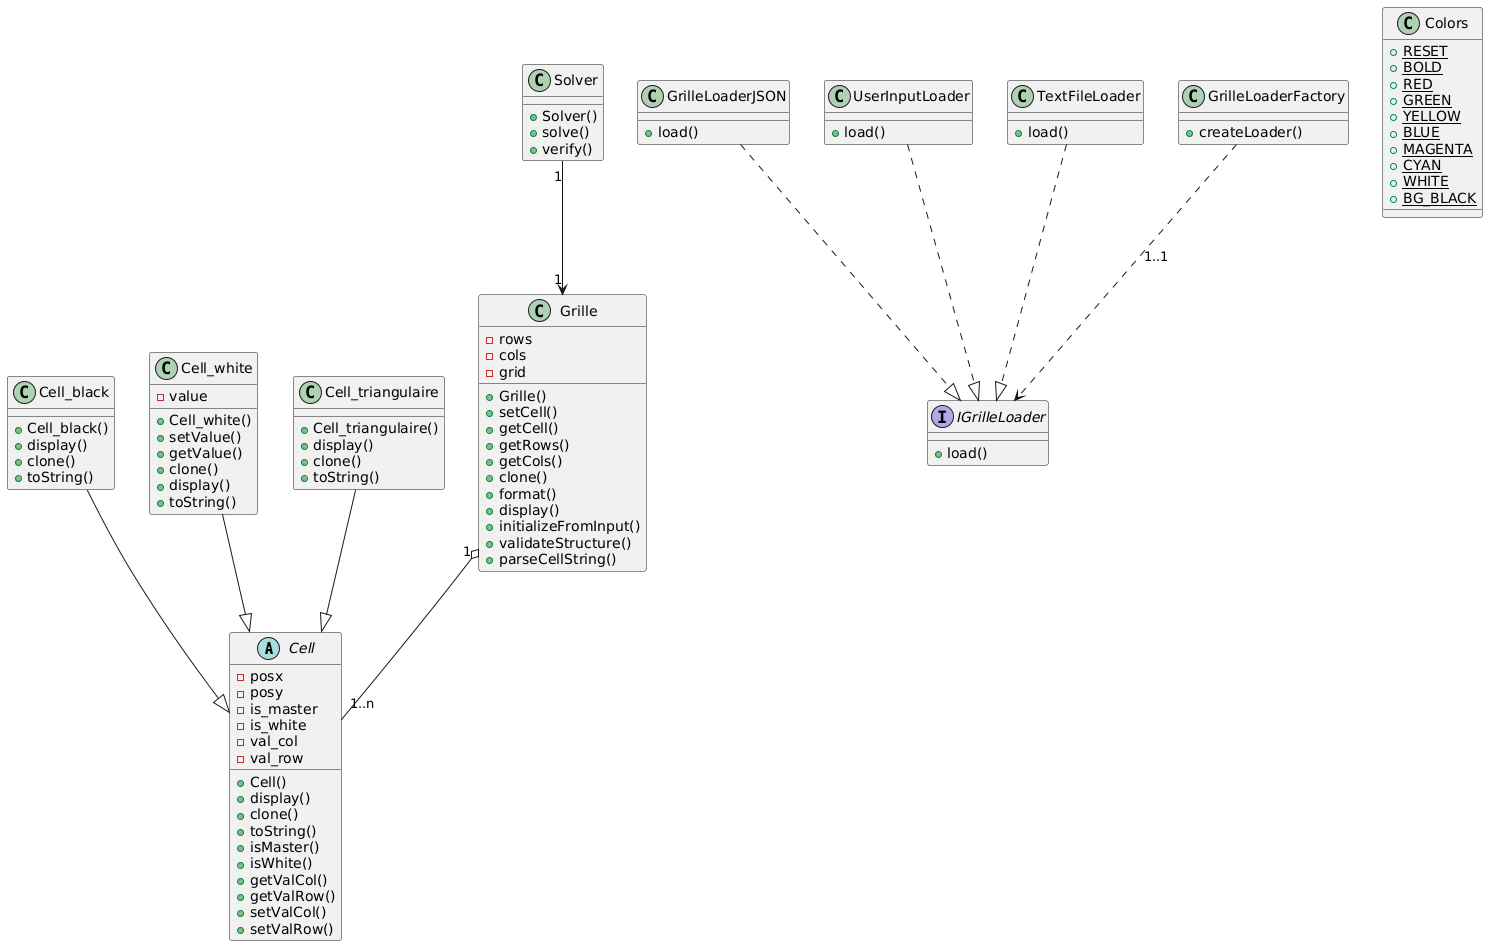

The diagram above was rendered by PlantUML. Its source (embedded in the PNG):
@startuml
abstract class Cell {
    - posx
    - posy
    - is_master
    - is_white
    - val_col
    - val_row
    + Cell()
    + display()
    + clone()
    + toString()
    + isMaster()
    + isWhite()
    + getValCol()
    + getValRow()
    + setValCol()
    + setValRow()
}

class Cell_black {
    + Cell_black()
    + display()
    + clone()
    + toString()
}

class Cell_white {
    - value
    + Cell_white()
    + setValue()
    + getValue()
    + clone()
    + display()
    + toString()
}

class Cell_triangulaire {
    + Cell_triangulaire()
    + display()
    + clone()
    + toString()
}

Cell_black --|> Cell
Cell_white --|> Cell
Cell_triangulaire --|> Cell

class Grille {
    - rows
    - cols
    - grid
    + Grille()
    + setCell()
    + getCell()
    + getRows()
    + getCols()
    + clone()
    + format()
    + display()
    + initializeFromInput()
    + validateStructure()
    + parseCellString()
}

Grille "1" o-- "1..n" Cell

interface IGrilleLoader {
    + load()
}

class GrilleLoaderJSON {
    + load()
}

class UserInputLoader {
    + load()
}

class TextFileLoader {
    + load()
}

class GrilleLoaderFactory {
    + createLoader()
}

GrilleLoaderJSON ..|> IGrilleLoader
UserInputLoader ..|> IGrilleLoader
TextFileLoader ..|> IGrilleLoader
GrilleLoaderFactory ..> IGrilleLoader : "1..1"

class Solver {
    + Solver()
    + solve()
    + verify()
}

Solver "1" --> "1" Grille

class Colors {
    {static} + RESET
    {static} + BOLD
    {static} + RED
    {static} + GREEN
    {static} + YELLOW
    {static} + BLUE
    {static} + MAGENTA
    {static} + CYAN
    {static} + WHITE
    {static} + BG_BLACK
}
@enduml